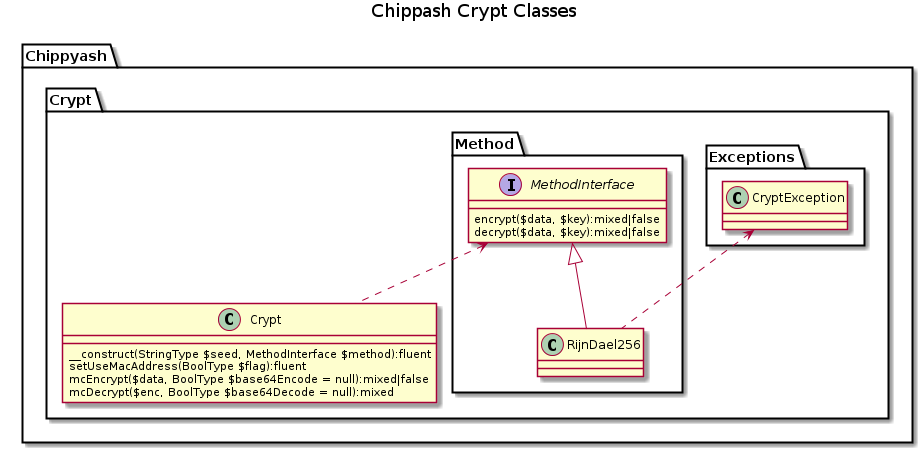

The diagram above was rendered by PlantUML. Its source (embedded in the PNG):
@startuml
title Chippash Crypt Classes
namespace Chippyash {

    namespace Crypt {

        namespace Exceptions {
            class CryptException
        }

        namespace Method {
            interface MethodInterface {
                encrypt($data, $key):mixed|false
                decrypt($data, $key):mixed|false
            }
            class RijnDael256
        }

        class Crypt {
            __construct(StringType $seed, MethodInterface $method):fluent
            setUseMacAddress(BoolType $flag):fluent
            mcEncrypt($data, BoolType $base64Encode = null):mixed|false
            mcDecrypt($enc, BoolType $base64Decode = null):mixed
        }
    }
}
Chippyash.Crypt.Method.MethodInterface <|-- Chippyash.Crypt.Method.RijnDael256
Chippyash.Crypt.Exceptions.CryptException <.. Chippyash.Crypt.Method.RijnDael256
Chippyash.Crypt.Method.MethodInterface <.. Chippyash.Crypt.Crypt
@enduml